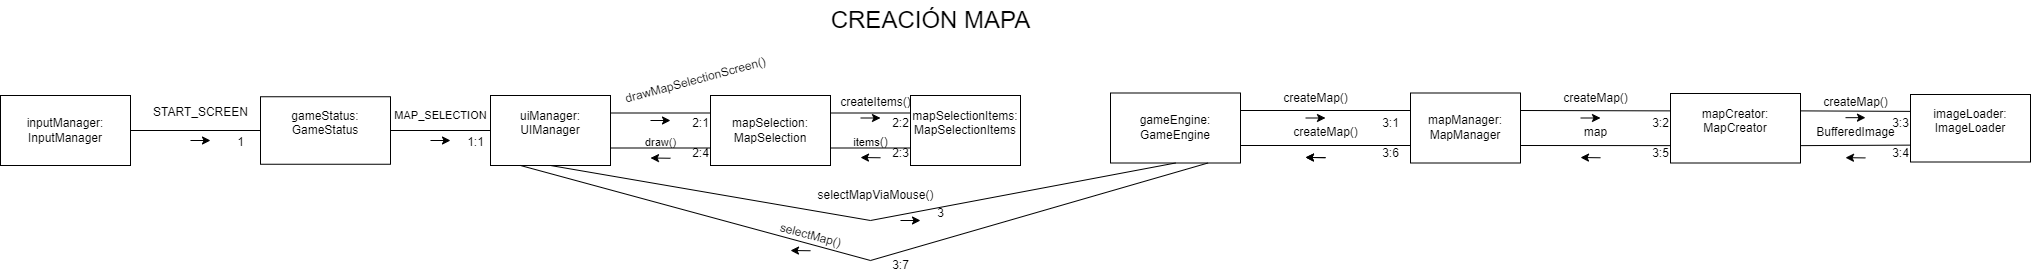

The diagram above was exported from draw.io. Its source (the exported page's mxGraphModel, read from the mxfile embedded in the PNG):
<mxGraphModel dx="3380" dy="1816" grid="1" gridSize="10" guides="1" tooltips="1" connect="1" arrows="1" fold="1" page="1" pageScale="1" pageWidth="827" pageHeight="1169" math="0" shadow="0">
  <root>
    <mxCell id="0" />
    <mxCell id="1" parent="0" />
    <mxCell id="yrIykfOR0FsXvtJDOdOH-1" value="mapManager: MapManager" style="html=1;whiteSpace=wrap;" vertex="1" parent="1">
      <mxGeometry x="110" y="-97.5" width="110" height="70" as="geometry" />
    </mxCell>
    <mxCell id="yrIykfOR0FsXvtJDOdOH-2" value="&lt;div&gt;mapCreator: MapCreator&lt;/div&gt;&lt;div&gt;&lt;br&gt;&lt;/div&gt;" style="html=1;whiteSpace=wrap;" vertex="1" parent="1">
      <mxGeometry x="370" y="-97" width="130" height="69.5" as="geometry" />
    </mxCell>
    <mxCell id="yrIykfOR0FsXvtJDOdOH-3" value="inputManager: InputManager" style="html=1;whiteSpace=wrap;" vertex="1" parent="1">
      <mxGeometry x="-1300" y="-95" width="130" height="70" as="geometry" />
    </mxCell>
    <mxCell id="yrIykfOR0FsXvtJDOdOH-4" value="&lt;div&gt;imageLoader: ImageLoader&lt;/div&gt;&lt;div&gt;&lt;br&gt;&lt;/div&gt;" style="html=1;whiteSpace=wrap;" vertex="1" parent="1">
      <mxGeometry x="610" y="-96" width="120" height="67.5" as="geometry" />
    </mxCell>
    <mxCell id="yrIykfOR0FsXvtJDOdOH-5" value="&lt;div&gt;&lt;br&gt;&lt;/div&gt;&lt;div&gt;&lt;br&gt;&lt;/div&gt;&lt;div&gt;uiManager: UIManager&lt;/div&gt;&lt;div&gt;&lt;br&gt;&lt;/div&gt;&lt;div style=&quot;&quot;&gt;&lt;br&gt;&lt;/div&gt;&lt;div&gt;&lt;br&gt;&lt;/div&gt;" style="html=1;whiteSpace=wrap;align=center;" vertex="1" parent="1">
      <mxGeometry x="-810" y="-95" width="120" height="70" as="geometry" />
    </mxCell>
    <mxCell id="yrIykfOR0FsXvtJDOdOH-6" value="&lt;div&gt;mapSelection: MapSelection&lt;/div&gt;" style="html=1;whiteSpace=wrap;" vertex="1" parent="1">
      <mxGeometry x="-590" y="-95" width="120" height="70" as="geometry" />
    </mxCell>
    <mxCell id="yrIykfOR0FsXvtJDOdOH-7" value="&lt;div&gt;mapSelectionItems: MapSelectionItems&lt;/div&gt;&lt;div&gt;&lt;br&gt;&lt;/div&gt;" style="html=1;whiteSpace=wrap;" vertex="1" parent="1">
      <mxGeometry x="-390" y="-95" width="110" height="70" as="geometry" />
    </mxCell>
    <mxCell id="yrIykfOR0FsXvtJDOdOH-8" value="&lt;font style=&quot;font-size: 24px;&quot;&gt;CREACIÓN MAPA&lt;/font&gt;" style="text;html=1;align=center;verticalAlign=middle;resizable=0;points=[];autosize=1;strokeColor=none;fillColor=none;" vertex="1" parent="1">
      <mxGeometry x="-480" y="-190" width="220" height="40" as="geometry" />
    </mxCell>
    <mxCell id="yrIykfOR0FsXvtJDOdOH-9" value="&lt;div&gt;gameStatus: GameStatus&lt;/div&gt;&lt;div&gt;&lt;br&gt;&lt;/div&gt;" style="html=1;whiteSpace=wrap;" vertex="1" parent="1">
      <mxGeometry x="-1040" y="-93.75" width="130" height="67.5" as="geometry" />
    </mxCell>
    <mxCell id="yrIykfOR0FsXvtJDOdOH-10" value="gameEngine: GameEngine" style="html=1;whiteSpace=wrap;" vertex="1" parent="1">
      <mxGeometry x="-190" y="-97.5" width="130" height="70" as="geometry" />
    </mxCell>
    <mxCell id="yrIykfOR0FsXvtJDOdOH-14" value="createMap()" style="text;html=1;align=center;verticalAlign=middle;resizable=0;points=[];autosize=1;strokeColor=none;fillColor=none;" vertex="1" parent="1">
      <mxGeometry x="-30" y="-107" width="90" height="30" as="geometry" />
    </mxCell>
    <mxCell id="yrIykfOR0FsXvtJDOdOH-20" value="drawMapSelectionScreen()" style="text;html=1;align=center;verticalAlign=middle;resizable=0;points=[];autosize=1;strokeColor=none;fillColor=none;rotation=-15;" vertex="1" parent="1">
      <mxGeometry x="-690" y="-125" width="170" height="30" as="geometry" />
    </mxCell>
    <mxCell id="yrIykfOR0FsXvtJDOdOH-23" value="&lt;font style=&quot;font-size: 11px;&quot;&gt;MAP_SELECTION&lt;/font&gt;" style="text;html=1;align=center;verticalAlign=middle;resizable=0;points=[];autosize=1;strokeColor=none;fillColor=none;" vertex="1" parent="1">
      <mxGeometry x="-920" y="-90" width="120" height="30" as="geometry" />
    </mxCell>
    <mxCell id="yrIykfOR0FsXvtJDOdOH-26" value="START_SCREEN" style="text;html=1;align=center;verticalAlign=middle;resizable=0;points=[];autosize=1;strokeColor=none;fillColor=none;" vertex="1" parent="1">
      <mxGeometry x="-1160" y="-92.5" width="120" height="30" as="geometry" />
    </mxCell>
    <mxCell id="yrIykfOR0FsXvtJDOdOH-29" value="createItems()" style="text;html=1;align=center;verticalAlign=middle;resizable=0;points=[];autosize=1;strokeColor=none;fillColor=none;" vertex="1" parent="1">
      <mxGeometry x="-470" y="-102.5" width="90" height="30" as="geometry" />
    </mxCell>
    <mxCell id="yrIykfOR0FsXvtJDOdOH-33" value="createMap()" style="text;html=1;align=center;verticalAlign=middle;resizable=0;points=[];autosize=1;strokeColor=none;fillColor=none;" vertex="1" parent="1">
      <mxGeometry x="250" y="-107" width="90" height="30" as="geometry" />
    </mxCell>
    <mxCell id="yrIykfOR0FsXvtJDOdOH-38" value="createMap()" style="text;html=1;align=center;verticalAlign=middle;resizable=0;points=[];autosize=1;strokeColor=none;fillColor=none;" vertex="1" parent="1">
      <mxGeometry x="510" y="-102.5" width="90" height="30" as="geometry" />
    </mxCell>
    <mxCell id="yrIykfOR0FsXvtJDOdOH-43" value="selectMapViaMouse()" style="text;html=1;align=center;verticalAlign=middle;resizable=0;points=[];autosize=1;strokeColor=none;fillColor=none;" vertex="1" parent="1">
      <mxGeometry x="-495" y="-10" width="140" height="30" as="geometry" />
    </mxCell>
    <mxCell id="yrIykfOR0FsXvtJDOdOH-68" value="" style="endArrow=none;html=1;rounded=0;exitX=1;exitY=0.5;exitDx=0;exitDy=0;entryX=0;entryY=0.5;entryDx=0;entryDy=0;" edge="1" parent="1" source="yrIykfOR0FsXvtJDOdOH-3" target="yrIykfOR0FsXvtJDOdOH-9">
      <mxGeometry width="50" height="50" relative="1" as="geometry">
        <mxPoint x="-1020" y="60" as="sourcePoint" />
        <mxPoint x="-970" y="10" as="targetPoint" />
      </mxGeometry>
    </mxCell>
    <mxCell id="yrIykfOR0FsXvtJDOdOH-69" value="" style="endArrow=classic;html=1;rounded=0;" edge="1" parent="1">
      <mxGeometry width="50" height="50" relative="1" as="geometry">
        <mxPoint x="-1110" y="-50" as="sourcePoint" />
        <mxPoint x="-1090" y="-50" as="targetPoint" />
      </mxGeometry>
    </mxCell>
    <mxCell id="yrIykfOR0FsXvtJDOdOH-70" value="" style="endArrow=none;html=1;rounded=0;exitX=1;exitY=0.5;exitDx=0;exitDy=0;entryX=0;entryY=0.5;entryDx=0;entryDy=0;" edge="1" parent="1" source="yrIykfOR0FsXvtJDOdOH-9" target="yrIykfOR0FsXvtJDOdOH-5">
      <mxGeometry width="50" height="50" relative="1" as="geometry">
        <mxPoint x="-810" y="30" as="sourcePoint" />
        <mxPoint x="-760" y="-20" as="targetPoint" />
      </mxGeometry>
    </mxCell>
    <mxCell id="yrIykfOR0FsXvtJDOdOH-71" value="" style="endArrow=classic;html=1;rounded=0;" edge="1" parent="1">
      <mxGeometry width="50" height="50" relative="1" as="geometry">
        <mxPoint x="-870" y="-50" as="sourcePoint" />
        <mxPoint x="-850" y="-50" as="targetPoint" />
      </mxGeometry>
    </mxCell>
    <mxCell id="yrIykfOR0FsXvtJDOdOH-72" value="" style="endArrow=none;html=1;rounded=0;exitX=1;exitY=0.25;exitDx=0;exitDy=0;entryX=0;entryY=0.25;entryDx=0;entryDy=0;" edge="1" parent="1" source="yrIykfOR0FsXvtJDOdOH-5" target="yrIykfOR0FsXvtJDOdOH-6">
      <mxGeometry width="50" height="50" relative="1" as="geometry">
        <mxPoint x="-640" y="40" as="sourcePoint" />
        <mxPoint x="-590" y="-10" as="targetPoint" />
      </mxGeometry>
    </mxCell>
    <mxCell id="yrIykfOR0FsXvtJDOdOH-73" value="" style="endArrow=classic;html=1;rounded=0;" edge="1" parent="1">
      <mxGeometry width="50" height="50" relative="1" as="geometry">
        <mxPoint x="-650" y="-70" as="sourcePoint" />
        <mxPoint x="-630" y="-70" as="targetPoint" />
      </mxGeometry>
    </mxCell>
    <mxCell id="yrIykfOR0FsXvtJDOdOH-74" value="" style="endArrow=none;html=1;rounded=0;exitX=1;exitY=0.75;exitDx=0;exitDy=0;entryX=0;entryY=0.75;entryDx=0;entryDy=0;" edge="1" parent="1" source="yrIykfOR0FsXvtJDOdOH-5" target="yrIykfOR0FsXvtJDOdOH-6">
      <mxGeometry width="50" height="50" relative="1" as="geometry">
        <mxPoint x="-680" y="-67" as="sourcePoint" />
        <mxPoint x="-580" y="-67" as="targetPoint" />
      </mxGeometry>
    </mxCell>
    <mxCell id="yrIykfOR0FsXvtJDOdOH-75" value="&lt;font style=&quot;font-size: 11px;&quot;&gt;draw()&lt;/font&gt;" style="text;html=1;align=center;verticalAlign=middle;resizable=0;points=[];autosize=1;strokeColor=none;fillColor=none;" vertex="1" parent="1">
      <mxGeometry x="-665" y="-62.5" width="50" height="30" as="geometry" />
    </mxCell>
    <mxCell id="yrIykfOR0FsXvtJDOdOH-76" value="" style="endArrow=classic;html=1;rounded=0;" edge="1" parent="1">
      <mxGeometry width="50" height="50" relative="1" as="geometry">
        <mxPoint x="-630" y="-32.25" as="sourcePoint" />
        <mxPoint x="-650" y="-32.5" as="targetPoint" />
      </mxGeometry>
    </mxCell>
    <mxCell id="yrIykfOR0FsXvtJDOdOH-77" value="" style="endArrow=none;html=1;rounded=0;exitX=1;exitY=0.25;exitDx=0;exitDy=0;entryX=0;entryY=0.25;entryDx=0;entryDy=0;" edge="1" parent="1" source="yrIykfOR0FsXvtJDOdOH-6" target="yrIykfOR0FsXvtJDOdOH-7">
      <mxGeometry width="50" height="50" relative="1" as="geometry">
        <mxPoint x="-680" y="-67" as="sourcePoint" />
        <mxPoint x="-580" y="-67" as="targetPoint" />
      </mxGeometry>
    </mxCell>
    <mxCell id="yrIykfOR0FsXvtJDOdOH-79" value="" style="endArrow=classic;html=1;rounded=0;" edge="1" parent="1">
      <mxGeometry width="50" height="50" relative="1" as="geometry">
        <mxPoint x="-440" y="-72.5" as="sourcePoint" />
        <mxPoint x="-420" y="-72.5" as="targetPoint" />
      </mxGeometry>
    </mxCell>
    <mxCell id="yrIykfOR0FsXvtJDOdOH-80" value="" style="endArrow=none;html=1;rounded=0;exitX=1;exitY=0.75;exitDx=0;exitDy=0;entryX=0;entryY=0.75;entryDx=0;entryDy=0;" edge="1" parent="1" source="yrIykfOR0FsXvtJDOdOH-6" target="yrIykfOR0FsXvtJDOdOH-7">
      <mxGeometry width="50" height="50" relative="1" as="geometry">
        <mxPoint x="-460" y="-67" as="sourcePoint" />
        <mxPoint x="-380" y="-67" as="targetPoint" />
      </mxGeometry>
    </mxCell>
    <mxCell id="yrIykfOR0FsXvtJDOdOH-81" value="&lt;font style=&quot;font-size: 11px;&quot;&gt;items&lt;/font&gt;()" style="text;html=1;align=center;verticalAlign=middle;resizable=0;points=[];autosize=1;strokeColor=none;fillColor=none;" vertex="1" parent="1">
      <mxGeometry x="-460" y="-62.5" width="60" height="30" as="geometry" />
    </mxCell>
    <mxCell id="yrIykfOR0FsXvtJDOdOH-82" value="" style="endArrow=classic;html=1;rounded=0;" edge="1" parent="1">
      <mxGeometry width="50" height="50" relative="1" as="geometry">
        <mxPoint x="-420" y="-32.730000000000004" as="sourcePoint" />
        <mxPoint x="-440" y="-32.980000000000004" as="targetPoint" />
      </mxGeometry>
    </mxCell>
    <mxCell id="yrIykfOR0FsXvtJDOdOH-83" value="" style="endArrow=none;html=1;rounded=0;exitX=1;exitY=0.25;exitDx=0;exitDy=0;entryX=0;entryY=0.25;entryDx=0;entryDy=0;" edge="1" parent="1" source="yrIykfOR0FsXvtJDOdOH-10" target="yrIykfOR0FsXvtJDOdOH-1">
      <mxGeometry width="50" height="50" relative="1" as="geometry">
        <mxPoint x="-50" y="-77.78999999999999" as="sourcePoint" />
        <mxPoint x="30" y="-77.78999999999999" as="targetPoint" />
      </mxGeometry>
    </mxCell>
    <mxCell id="yrIykfOR0FsXvtJDOdOH-84" value="" style="endArrow=classic;html=1;rounded=0;" edge="1" parent="1">
      <mxGeometry width="50" height="50" relative="1" as="geometry">
        <mxPoint x="5" y="-72.5" as="sourcePoint" />
        <mxPoint x="25" y="-72.5" as="targetPoint" />
      </mxGeometry>
    </mxCell>
    <mxCell id="yrIykfOR0FsXvtJDOdOH-85" value="" style="endArrow=classic;html=1;rounded=0;" edge="1" parent="1">
      <mxGeometry width="50" height="50" relative="1" as="geometry">
        <mxPoint x="25" y="-32.82000000000001" as="sourcePoint" />
        <mxPoint x="5" y="-33.07000000000001" as="targetPoint" />
      </mxGeometry>
    </mxCell>
    <mxCell id="yrIykfOR0FsXvtJDOdOH-86" value="" style="endArrow=none;html=1;rounded=0;exitX=1;exitY=0.75;exitDx=0;exitDy=0;entryX=0;entryY=0.75;entryDx=0;entryDy=0;" edge="1" parent="1" source="yrIykfOR0FsXvtJDOdOH-10" target="yrIykfOR0FsXvtJDOdOH-1">
      <mxGeometry width="50" height="50" relative="1" as="geometry">
        <mxPoint x="-50" y="-70" as="sourcePoint" />
        <mxPoint x="120" y="-70" as="targetPoint" />
      </mxGeometry>
    </mxCell>
    <mxCell id="yrIykfOR0FsXvtJDOdOH-87" value="createMap()" style="text;html=1;align=center;verticalAlign=middle;resizable=0;points=[];autosize=1;strokeColor=none;fillColor=none;" vertex="1" parent="1">
      <mxGeometry x="-20" y="-72.5" width="90" height="30" as="geometry" />
    </mxCell>
    <mxCell id="yrIykfOR0FsXvtJDOdOH-88" value="" style="endArrow=none;html=1;rounded=0;exitX=1;exitY=0.25;exitDx=0;exitDy=0;entryX=0;entryY=0.25;entryDx=0;entryDy=0;" edge="1" parent="1" source="yrIykfOR0FsXvtJDOdOH-1" target="yrIykfOR0FsXvtJDOdOH-2">
      <mxGeometry width="50" height="50" relative="1" as="geometry">
        <mxPoint x="-50" y="-70" as="sourcePoint" />
        <mxPoint x="120" y="-70" as="targetPoint" />
      </mxGeometry>
    </mxCell>
    <mxCell id="yrIykfOR0FsXvtJDOdOH-89" value="" style="endArrow=none;html=1;rounded=0;exitX=1;exitY=0.75;exitDx=0;exitDy=0;entryX=0;entryY=0.75;entryDx=0;entryDy=0;" edge="1" parent="1" source="yrIykfOR0FsXvtJDOdOH-1" target="yrIykfOR0FsXvtJDOdOH-2">
      <mxGeometry width="50" height="50" relative="1" as="geometry">
        <mxPoint x="-40" y="-60" as="sourcePoint" />
        <mxPoint x="130" y="-60" as="targetPoint" />
      </mxGeometry>
    </mxCell>
    <mxCell id="yrIykfOR0FsXvtJDOdOH-90" value="" style="endArrow=classic;html=1;rounded=0;" edge="1" parent="1">
      <mxGeometry width="50" height="50" relative="1" as="geometry">
        <mxPoint x="280" y="-72.5" as="sourcePoint" />
        <mxPoint x="300" y="-72.5" as="targetPoint" />
      </mxGeometry>
    </mxCell>
    <mxCell id="yrIykfOR0FsXvtJDOdOH-92" value="" style="endArrow=classic;html=1;rounded=0;" edge="1" parent="1">
      <mxGeometry width="50" height="50" relative="1" as="geometry">
        <mxPoint x="25" y="-32.82000000000001" as="sourcePoint" />
        <mxPoint x="5" y="-33.07000000000001" as="targetPoint" />
      </mxGeometry>
    </mxCell>
    <mxCell id="yrIykfOR0FsXvtJDOdOH-93" value="" style="endArrow=classic;html=1;rounded=0;" edge="1" parent="1">
      <mxGeometry width="50" height="50" relative="1" as="geometry">
        <mxPoint x="300" y="-32.730000000000004" as="sourcePoint" />
        <mxPoint x="280" y="-32.980000000000004" as="targetPoint" />
      </mxGeometry>
    </mxCell>
    <mxCell id="yrIykfOR0FsXvtJDOdOH-94" value="map" style="text;html=1;align=center;verticalAlign=middle;resizable=0;points=[];autosize=1;strokeColor=none;fillColor=none;" vertex="1" parent="1">
      <mxGeometry x="270" y="-72.5" width="50" height="30" as="geometry" />
    </mxCell>
    <mxCell id="yrIykfOR0FsXvtJDOdOH-95" value="" style="endArrow=none;html=1;rounded=0;exitX=1;exitY=0.25;exitDx=0;exitDy=0;entryX=0;entryY=0.25;entryDx=0;entryDy=0;" edge="1" parent="1" source="yrIykfOR0FsXvtJDOdOH-2" target="yrIykfOR0FsXvtJDOdOH-4">
      <mxGeometry width="50" height="50" relative="1" as="geometry">
        <mxPoint x="230" y="-70" as="sourcePoint" />
        <mxPoint x="380" y="-70" as="targetPoint" />
      </mxGeometry>
    </mxCell>
    <mxCell id="yrIykfOR0FsXvtJDOdOH-96" value="" style="endArrow=none;html=1;rounded=0;exitX=1;exitY=0.75;exitDx=0;exitDy=0;entryX=0;entryY=0.75;entryDx=0;entryDy=0;" edge="1" parent="1" source="yrIykfOR0FsXvtJDOdOH-2" target="yrIykfOR0FsXvtJDOdOH-4">
      <mxGeometry width="50" height="50" relative="1" as="geometry">
        <mxPoint x="510" y="-70" as="sourcePoint" />
        <mxPoint x="620" y="-69" as="targetPoint" />
      </mxGeometry>
    </mxCell>
    <mxCell id="yrIykfOR0FsXvtJDOdOH-97" value="BufferedImage" style="text;html=1;align=center;verticalAlign=middle;resizable=0;points=[];autosize=1;strokeColor=none;fillColor=none;" vertex="1" parent="1">
      <mxGeometry x="505" y="-72.5" width="100" height="30" as="geometry" />
    </mxCell>
    <mxCell id="yrIykfOR0FsXvtJDOdOH-98" value="" style="endArrow=classic;html=1;rounded=0;" edge="1" parent="1">
      <mxGeometry width="50" height="50" relative="1" as="geometry">
        <mxPoint x="545" y="-72.83" as="sourcePoint" />
        <mxPoint x="565" y="-72.83" as="targetPoint" />
      </mxGeometry>
    </mxCell>
    <mxCell id="yrIykfOR0FsXvtJDOdOH-99" value="" style="endArrow=classic;html=1;rounded=0;" edge="1" parent="1">
      <mxGeometry width="50" height="50" relative="1" as="geometry">
        <mxPoint x="565" y="-32.580000000000005" as="sourcePoint" />
        <mxPoint x="545" y="-32.830000000000005" as="targetPoint" />
      </mxGeometry>
    </mxCell>
    <mxCell id="yrIykfOR0FsXvtJDOdOH-100" value="" style="endArrow=none;html=1;rounded=0;exitX=0.5;exitY=1;exitDx=0;exitDy=0;entryX=0.5;entryY=1;entryDx=0;entryDy=0;" edge="1" parent="1" source="yrIykfOR0FsXvtJDOdOH-5" target="yrIykfOR0FsXvtJDOdOH-10">
      <mxGeometry width="50" height="50" relative="1" as="geometry">
        <mxPoint x="-900" y="-50" as="sourcePoint" />
        <mxPoint x="-800" y="-50" as="targetPoint" />
        <Array as="points">
          <mxPoint x="-430" y="30" />
        </Array>
      </mxGeometry>
    </mxCell>
    <mxCell id="yrIykfOR0FsXvtJDOdOH-101" value="" style="endArrow=classic;html=1;rounded=0;" edge="1" parent="1">
      <mxGeometry width="50" height="50" relative="1" as="geometry">
        <mxPoint x="-400" y="30" as="sourcePoint" />
        <mxPoint x="-380" y="30" as="targetPoint" />
      </mxGeometry>
    </mxCell>
    <mxCell id="yrIykfOR0FsXvtJDOdOH-102" value="" style="endArrow=none;html=1;rounded=0;exitX=0.25;exitY=1;exitDx=0;exitDy=0;entryX=0.75;entryY=1;entryDx=0;entryDy=0;" edge="1" parent="1" source="yrIykfOR0FsXvtJDOdOH-5" target="yrIykfOR0FsXvtJDOdOH-10">
      <mxGeometry width="50" height="50" relative="1" as="geometry">
        <mxPoint x="-740" y="-15" as="sourcePoint" />
        <mxPoint x="-115" y="-17" as="targetPoint" />
        <Array as="points">
          <mxPoint x="-430" y="70" />
        </Array>
      </mxGeometry>
    </mxCell>
    <mxCell id="yrIykfOR0FsXvtJDOdOH-103" value="selectMap()" style="text;html=1;align=center;verticalAlign=middle;resizable=0;points=[];autosize=1;strokeColor=none;fillColor=none;rotation=15;" vertex="1" parent="1">
      <mxGeometry x="-535" y="30" width="90" height="30" as="geometry" />
    </mxCell>
    <mxCell id="yrIykfOR0FsXvtJDOdOH-104" value="" style="endArrow=classic;html=1;rounded=0;" edge="1" parent="1">
      <mxGeometry width="50" height="50" relative="1" as="geometry">
        <mxPoint x="-490" y="60.25" as="sourcePoint" />
        <mxPoint x="-510" y="60" as="targetPoint" />
      </mxGeometry>
    </mxCell>
    <mxCell id="yrIykfOR0FsXvtJDOdOH-105" value="1" style="text;html=1;align=center;verticalAlign=middle;resizable=0;points=[];autosize=1;strokeColor=none;fillColor=none;" vertex="1" parent="1">
      <mxGeometry x="-1075" y="-62.5" width="30" height="30" as="geometry" />
    </mxCell>
    <mxCell id="yrIykfOR0FsXvtJDOdOH-106" value="1:1" style="text;html=1;align=center;verticalAlign=middle;resizable=0;points=[];autosize=1;strokeColor=none;fillColor=none;" vertex="1" parent="1">
      <mxGeometry x="-845" y="-62.5" width="40" height="30" as="geometry" />
    </mxCell>
    <mxCell id="yrIykfOR0FsXvtJDOdOH-107" value="2:1" style="text;html=1;align=center;verticalAlign=middle;resizable=0;points=[];autosize=1;strokeColor=none;fillColor=none;" vertex="1" parent="1">
      <mxGeometry x="-620" y="-82" width="40" height="30" as="geometry" />
    </mxCell>
    <mxCell id="yrIykfOR0FsXvtJDOdOH-108" value="2:2" style="text;html=1;align=center;verticalAlign=middle;resizable=0;points=[];autosize=1;strokeColor=none;fillColor=none;" vertex="1" parent="1">
      <mxGeometry x="-420" y="-82" width="40" height="30" as="geometry" />
    </mxCell>
    <mxCell id="yrIykfOR0FsXvtJDOdOH-109" value="2:3" style="text;html=1;align=center;verticalAlign=middle;resizable=0;points=[];autosize=1;strokeColor=none;fillColor=none;" vertex="1" parent="1">
      <mxGeometry x="-420" y="-52" width="40" height="30" as="geometry" />
    </mxCell>
    <mxCell id="yrIykfOR0FsXvtJDOdOH-110" value="2:4" style="text;html=1;align=center;verticalAlign=middle;resizable=0;points=[];autosize=1;strokeColor=none;fillColor=none;" vertex="1" parent="1">
      <mxGeometry x="-620" y="-52" width="40" height="30" as="geometry" />
    </mxCell>
    <mxCell id="yrIykfOR0FsXvtJDOdOH-111" value="3" style="text;html=1;align=center;verticalAlign=middle;resizable=0;points=[];autosize=1;strokeColor=none;fillColor=none;" vertex="1" parent="1">
      <mxGeometry x="-375" y="8" width="30" height="30" as="geometry" />
    </mxCell>
    <mxCell id="yrIykfOR0FsXvtJDOdOH-112" value="3:1" style="text;html=1;align=center;verticalAlign=middle;resizable=0;points=[];autosize=1;strokeColor=none;fillColor=none;" vertex="1" parent="1">
      <mxGeometry x="70" y="-82" width="40" height="30" as="geometry" />
    </mxCell>
    <mxCell id="yrIykfOR0FsXvtJDOdOH-113" value="3:2" style="text;html=1;align=center;verticalAlign=middle;resizable=0;points=[];autosize=1;strokeColor=none;fillColor=none;" vertex="1" parent="1">
      <mxGeometry x="340" y="-82" width="40" height="30" as="geometry" />
    </mxCell>
    <mxCell id="yrIykfOR0FsXvtJDOdOH-114" value="3:3" style="text;html=1;align=center;verticalAlign=middle;resizable=0;points=[];autosize=1;strokeColor=none;fillColor=none;" vertex="1" parent="1">
      <mxGeometry x="580" y="-82" width="40" height="30" as="geometry" />
    </mxCell>
    <mxCell id="yrIykfOR0FsXvtJDOdOH-115" value="3:4" style="text;html=1;align=center;verticalAlign=middle;resizable=0;points=[];autosize=1;strokeColor=none;fillColor=none;" vertex="1" parent="1">
      <mxGeometry x="580" y="-52" width="40" height="30" as="geometry" />
    </mxCell>
    <mxCell id="yrIykfOR0FsXvtJDOdOH-116" value="3:5" style="text;html=1;align=center;verticalAlign=middle;resizable=0;points=[];autosize=1;strokeColor=none;fillColor=none;" vertex="1" parent="1">
      <mxGeometry x="340" y="-52" width="40" height="30" as="geometry" />
    </mxCell>
    <mxCell id="yrIykfOR0FsXvtJDOdOH-117" value="3:6" style="text;html=1;align=center;verticalAlign=middle;resizable=0;points=[];autosize=1;strokeColor=none;fillColor=none;" vertex="1" parent="1">
      <mxGeometry x="70" y="-52" width="40" height="30" as="geometry" />
    </mxCell>
    <mxCell id="yrIykfOR0FsXvtJDOdOH-118" value="3:7" style="text;html=1;align=center;verticalAlign=middle;resizable=0;points=[];autosize=1;strokeColor=none;fillColor=none;" vertex="1" parent="1">
      <mxGeometry x="-420" y="60" width="40" height="30" as="geometry" />
    </mxCell>
  </root>
</mxGraphModel>